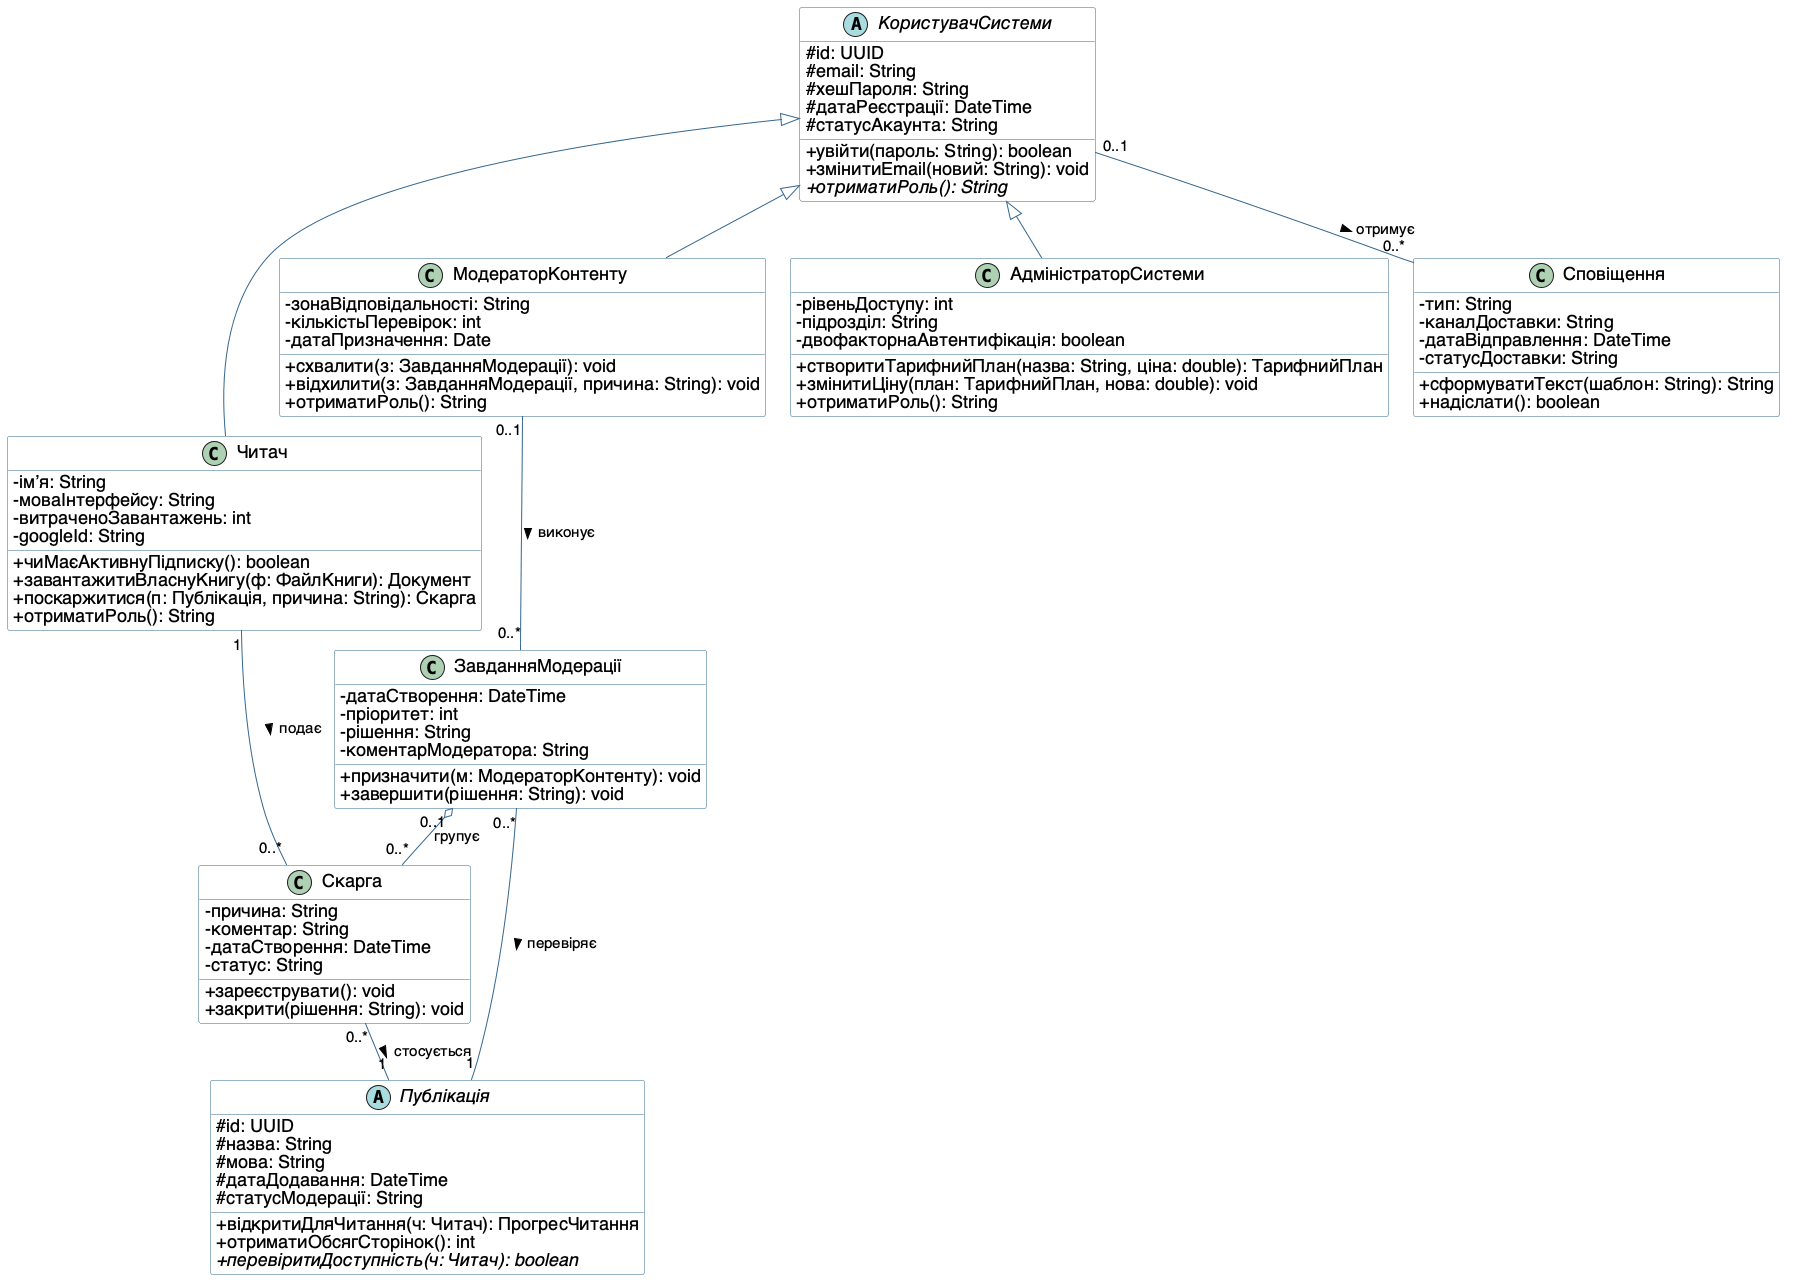

The diagram above was rendered by PlantUML. Its source (embedded in the PNG):
@startuml
' Вид 1. Користувачі, доступ і модерація
' Частковий вид повної діаграми класів (classes.puml). Склад атрибутів і методів
' кожного класу дослівно збігається з повною діаграмою.
' Камінський Олексій Дмитрович, група ВТ-23-2

skinparam defaultFontName "Helvetica"
skinparam defaultFontSize 18
skinparam classAttributeIconSize 0
skinparam shadowing false
skinparam ArrowFontSize 15
skinparam nodesep 25
skinparam ranksep 40
skinparam class {
  BackgroundColor #FEFEFE
  BorderColor #33668E
  ArrowColor #33668E
}

abstract class КористувачСистеми {
  # id: UUID
  # email: String
  # хешПароля: String
  # датаРеєстрації: DateTime
  # статусАкаунта: String
  + увійти(пароль: String): boolean
  + змінитиEmail(новий: String): void
  + {abstract} отриматиРоль(): String
}

class Читач {
  - імʼя: String
  - моваІнтерфейсу: String
  - витраченоЗавантажень: int
  - googleId: String
  + чиМаєАктивнуПідписку(): boolean
  + завантажитиВласнуКнигу(ф: ФайлКниги): Документ
  + поскаржитися(п: Публікація, причина: String): Скарга
  + отриматиРоль(): String
}

class МодераторКонтенту {
  - зонаВідповідальності: String
  - кількістьПеревірок: int
  - датаПризначення: Date
  + схвалити(з: ЗавданняМодерації): void
  + відхилити(з: ЗавданняМодерації, причина: String): void
  + отриматиРоль(): String
}

class АдміністраторСистеми {
  - рівеньДоступу: int
  - підрозділ: String
  - двофакторнаАвтентифікація: boolean
  + створитиТарифнийПлан(назва: String, ціна: double): ТарифнийПлан
  + змінитиЦіну(план: ТарифнийПлан, нова: double): void
  + отриматиРоль(): String
}

class Сповіщення {
  - тип: String
  - каналДоставки: String
  - датаВідправлення: DateTime
  - статусДоставки: String
  + сформуватиТекст(шаблон: String): String
  + надіслати(): boolean
}

class Скарга {
  - причина: String
  - коментар: String
  - датаСтворення: DateTime
  - статус: String
  + зареєструвати(): void
  + закрити(рішення: String): void
}

class ЗавданняМодерації {
  - датаСтворення: DateTime
  - пріоритет: int
  - рішення: String
  - коментарМодератора: String
  + призначити(м: МодераторКонтенту): void
  + завершити(рішення: String): void
}

abstract class Публікація {
  # id: UUID
  # назва: String
  # мова: String
  # датаДодавання: DateTime
  # статусМодерації: String
  + відкритиДляЧитання(ч: Читач): ПрогресЧитання
  + отриматиОбсягСторінок(): int
  + {abstract} перевіритиДоступність(ч: Читач): boolean
}

' --- Узагальнення (3) ---
КористувачСистеми <|-- Читач
КористувачСистеми <|-- МодераторКонтенту
КористувачСистеми <|-- АдміністраторСистеми

' --- Агрегація (1) ---
ЗавданняМодерації "0..1" o-- "0..*" Скарга : групує

' --- Асоціації з множинністю (5) ---
КористувачСистеми "0..1" -- "0..*" Сповіщення : отримує >
Читач "1" -- "0..*" Скарга : подає >
МодераторКонтенту "0..1" -- "0..*" ЗавданняМодерації : виконує >
Скарга "0..*" -- "1" Публікація : стосується >
ЗавданняМодерації "0..*" -- "1" Публікація : перевіряє >
@enduml